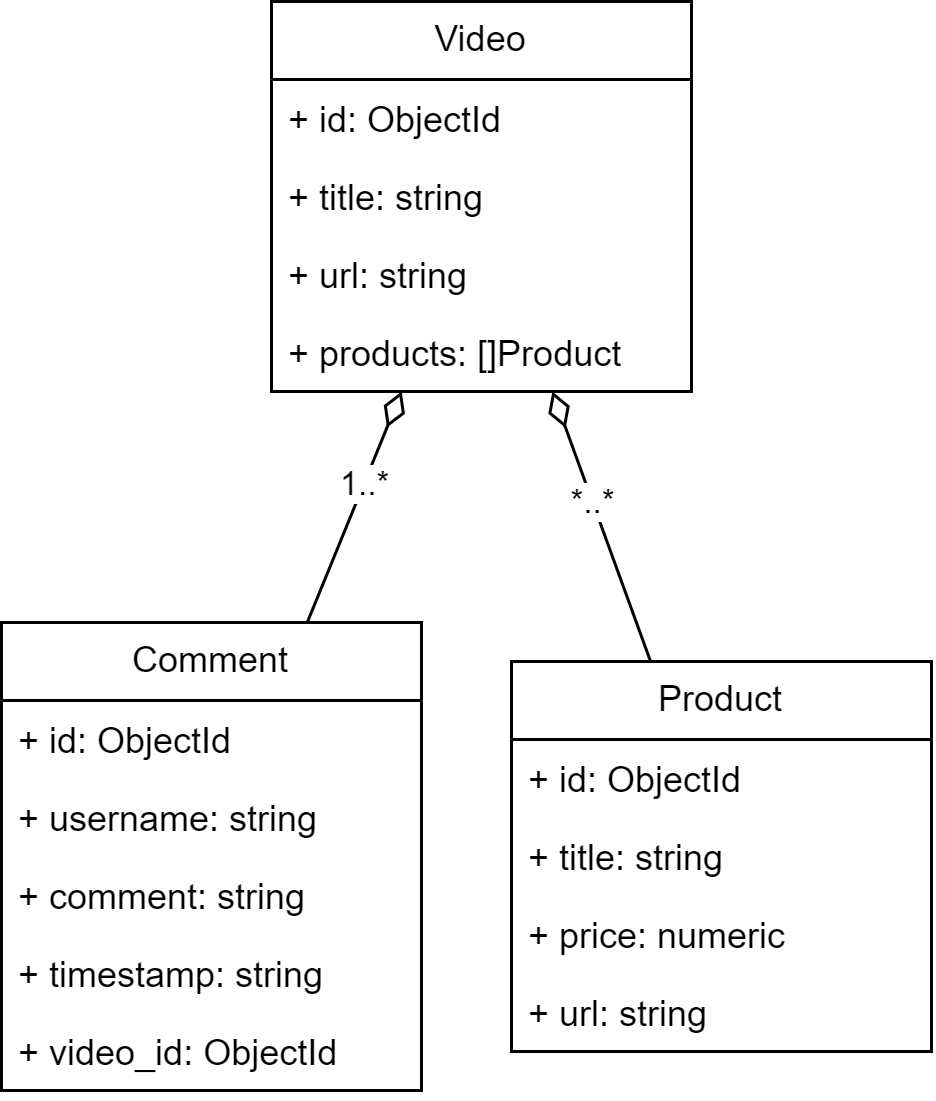

The diagram above was exported from draw.io. Its source (the exported page's mxGraphModel, read from the mxfile embedded in the PNG):
<mxGraphModel dx="662" dy="393" grid="1" gridSize="10" guides="1" tooltips="1" connect="1" arrows="1" fold="1" page="1" pageScale="1" pageWidth="1654" pageHeight="1169" math="0" shadow="0">
  <root>
    <mxCell id="0" />
    <mxCell id="1" parent="0" />
    <mxCell id="2" value="Video" style="swimlane;fontStyle=0;childLayout=stackLayout;horizontal=1;startSize=26;fillColor=none;horizontalStack=0;resizeParent=1;resizeParentMax=0;resizeLast=0;collapsible=1;marginBottom=0;whiteSpace=wrap;html=1;" vertex="1" parent="1">
      <mxGeometry x="150" y="130" width="140" height="130" as="geometry" />
    </mxCell>
    <mxCell id="3" value="+ id: ObjectId" style="text;strokeColor=none;fillColor=none;align=left;verticalAlign=top;spacingLeft=4;spacingRight=4;overflow=hidden;rotatable=0;points=[[0,0.5],[1,0.5]];portConstraint=eastwest;whiteSpace=wrap;html=1;" vertex="1" parent="2">
      <mxGeometry y="26" width="140" height="26" as="geometry" />
    </mxCell>
    <mxCell id="4" value="+ title: string" style="text;strokeColor=none;fillColor=none;align=left;verticalAlign=top;spacingLeft=4;spacingRight=4;overflow=hidden;rotatable=0;points=[[0,0.5],[1,0.5]];portConstraint=eastwest;whiteSpace=wrap;html=1;" vertex="1" parent="2">
      <mxGeometry y="52" width="140" height="26" as="geometry" />
    </mxCell>
    <mxCell id="5" value="+ url: string" style="text;strokeColor=none;fillColor=none;align=left;verticalAlign=top;spacingLeft=4;spacingRight=4;overflow=hidden;rotatable=0;points=[[0,0.5],[1,0.5]];portConstraint=eastwest;whiteSpace=wrap;html=1;" vertex="1" parent="2">
      <mxGeometry y="78" width="140" height="26" as="geometry" />
    </mxCell>
    <mxCell id="6" value="+ products: []Product" style="text;strokeColor=none;fillColor=none;align=left;verticalAlign=top;spacingLeft=4;spacingRight=4;overflow=hidden;rotatable=0;points=[[0,0.5],[1,0.5]];portConstraint=eastwest;whiteSpace=wrap;html=1;" vertex="1" parent="2">
      <mxGeometry y="104" width="140" height="26" as="geometry" />
    </mxCell>
    <mxCell id="7" value="" style="shape=connector;rounded=0;orthogonalLoop=1;jettySize=auto;html=1;labelBackgroundColor=default;strokeColor=default;fontFamily=Helvetica;fontSize=11;fontColor=default;endArrow=diamondThin;endFill=0;endSize=10;" edge="1" source="9" target="2" parent="1">
      <mxGeometry relative="1" as="geometry" />
    </mxCell>
    <mxCell id="8" value="*..*" style="edgeLabel;html=1;align=center;verticalAlign=middle;resizable=0;points=[];fontSize=11;fontFamily=Helvetica;fontColor=default;" vertex="1" connectable="0" parent="7">
      <mxGeometry x="0.5728" y="-1" relative="1" as="geometry">
        <mxPoint x="5" y="17" as="offset" />
      </mxGeometry>
    </mxCell>
    <mxCell id="9" value="Product" style="swimlane;fontStyle=0;childLayout=stackLayout;horizontal=1;startSize=26;fillColor=none;horizontalStack=0;resizeParent=1;resizeParentMax=0;resizeLast=0;collapsible=1;marginBottom=0;whiteSpace=wrap;html=1;" vertex="1" parent="1">
      <mxGeometry x="230" y="350" width="140" height="130" as="geometry" />
    </mxCell>
    <mxCell id="10" value="+ id: ObjectId" style="text;strokeColor=none;fillColor=none;align=left;verticalAlign=top;spacingLeft=4;spacingRight=4;overflow=hidden;rotatable=0;points=[[0,0.5],[1,0.5]];portConstraint=eastwest;whiteSpace=wrap;html=1;" vertex="1" parent="9">
      <mxGeometry y="26" width="140" height="26" as="geometry" />
    </mxCell>
    <mxCell id="11" value="+ title: string" style="text;strokeColor=none;fillColor=none;align=left;verticalAlign=top;spacingLeft=4;spacingRight=4;overflow=hidden;rotatable=0;points=[[0,0.5],[1,0.5]];portConstraint=eastwest;whiteSpace=wrap;html=1;" vertex="1" parent="9">
      <mxGeometry y="52" width="140" height="26" as="geometry" />
    </mxCell>
    <mxCell id="12" value="+ price: numeric" style="text;strokeColor=none;fillColor=none;align=left;verticalAlign=top;spacingLeft=4;spacingRight=4;overflow=hidden;rotatable=0;points=[[0,0.5],[1,0.5]];portConstraint=eastwest;whiteSpace=wrap;html=1;" vertex="1" parent="9">
      <mxGeometry y="78" width="140" height="26" as="geometry" />
    </mxCell>
    <mxCell id="13" value="+ url: string" style="text;strokeColor=none;fillColor=none;align=left;verticalAlign=top;spacingLeft=4;spacingRight=4;overflow=hidden;rotatable=0;points=[[0,0.5],[1,0.5]];portConstraint=eastwest;whiteSpace=wrap;html=1;" vertex="1" parent="9">
      <mxGeometry y="104" width="140" height="26" as="geometry" />
    </mxCell>
    <mxCell id="14" value="" style="rounded=0;orthogonalLoop=1;jettySize=auto;html=1;endArrow=diamondThin;endFill=0;endSize=10;" edge="1" source="16" target="2" parent="1">
      <mxGeometry relative="1" as="geometry" />
    </mxCell>
    <mxCell id="15" value="1..*" style="edgeLabel;html=1;align=center;verticalAlign=middle;resizable=0;points=[];fontSize=11;fontFamily=Helvetica;fontColor=default;" vertex="1" connectable="0" parent="14">
      <mxGeometry x="0.2189" y="-1" relative="1" as="geometry">
        <mxPoint x="-1" as="offset" />
      </mxGeometry>
    </mxCell>
    <mxCell id="16" value="Comment" style="swimlane;fontStyle=0;childLayout=stackLayout;horizontal=1;startSize=26;fillColor=none;horizontalStack=0;resizeParent=1;resizeParentMax=0;resizeLast=0;collapsible=1;marginBottom=0;whiteSpace=wrap;html=1;" vertex="1" parent="1">
      <mxGeometry x="60" y="337" width="140" height="156" as="geometry" />
    </mxCell>
    <mxCell id="17" value="+ id: ObjectId" style="text;strokeColor=none;fillColor=none;align=left;verticalAlign=top;spacingLeft=4;spacingRight=4;overflow=hidden;rotatable=0;points=[[0,0.5],[1,0.5]];portConstraint=eastwest;whiteSpace=wrap;html=1;" vertex="1" parent="16">
      <mxGeometry y="26" width="140" height="26" as="geometry" />
    </mxCell>
    <mxCell id="18" value="+ username: string" style="text;strokeColor=none;fillColor=none;align=left;verticalAlign=top;spacingLeft=4;spacingRight=4;overflow=hidden;rotatable=0;points=[[0,0.5],[1,0.5]];portConstraint=eastwest;whiteSpace=wrap;html=1;" vertex="1" parent="16">
      <mxGeometry y="52" width="140" height="26" as="geometry" />
    </mxCell>
    <mxCell id="19" value="+ comment: string" style="text;strokeColor=none;fillColor=none;align=left;verticalAlign=top;spacingLeft=4;spacingRight=4;overflow=hidden;rotatable=0;points=[[0,0.5],[1,0.5]];portConstraint=eastwest;whiteSpace=wrap;html=1;" vertex="1" parent="16">
      <mxGeometry y="78" width="140" height="26" as="geometry" />
    </mxCell>
    <mxCell id="20" value="+ timestamp: string" style="text;strokeColor=none;fillColor=none;align=left;verticalAlign=top;spacingLeft=4;spacingRight=4;overflow=hidden;rotatable=0;points=[[0,0.5],[1,0.5]];portConstraint=eastwest;whiteSpace=wrap;html=1;" vertex="1" parent="16">
      <mxGeometry y="104" width="140" height="26" as="geometry" />
    </mxCell>
    <mxCell id="21" value="+ video_id: ObjectId" style="text;strokeColor=none;fillColor=none;align=left;verticalAlign=top;spacingLeft=4;spacingRight=4;overflow=hidden;rotatable=0;points=[[0,0.5],[1,0.5]];portConstraint=eastwest;whiteSpace=wrap;html=1;" vertex="1" parent="16">
      <mxGeometry y="130" width="140" height="26" as="geometry" />
    </mxCell>
  </root>
</mxGraphModel>